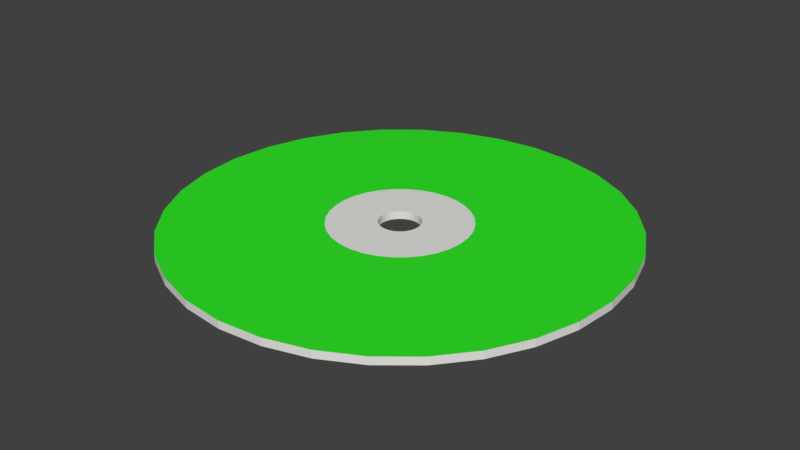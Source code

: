 # Source: cd_green.blend  (saved by Blender 2.78.0; exported with 4.5.12 LTS)
import bpy
from mathutils import Matrix  # noqa: F401  (used for matrix-valued properties, if any)

bpy.ops.wm.read_factory_settings(use_empty=True)
scene = bpy.context.scene
scene.name = 'Scene'

# ---- collections
col_collection_1 = bpy.data.collections.new('Collection 1'); scene.collection.children.link(col_collection_1)

# ---- materials (node trees are filled in below, after node groups)
mat_glas = bpy.data.materials.new('glas')
mat_glas.alpha_threshold = 0.0
mat_glas.use_transparent_shadow = False
mat_glas.diffuse_color = (0.8, 0.7915, 0.7663, 1.0)
mat_glas.specular_color = (1.0, 0.03651, 0.7913)
mat_glas.roughness = 0.5
mat_green_cd = bpy.data.materials.new('green.cd')
mat_green_cd.alpha_threshold = 0.0
mat_green_cd.use_transparent_shadow = False
mat_green_cd.diffuse_color = (0.0325, 0.8, 0.02211, 1.0)
mat_green_cd.roughness = 0.5

# ---- material node trees

# ---- world
world_world = bpy.data.worlds.new('World'); scene.world = world_world
world_world.color = (0.05088, 0.05088, 0.05088)
world_world.use_sun_shadow = False
world_world.sun_shadow_jitter_overblur = 0.0
world_world.cycles.sampling_method = 'MANUAL'

# ---- meshes
me_circle = bpy.data.meshes.new('Circle')
me_circle.from_pydata([(0.0, 1.0, 0.0), (-0.1951, 0.9808, 0.0), (-0.3827, 0.9239, 0.0), (-0.5556, 0.8315, 0.0), (-0.7071, 0.7071, 0.0), (-0.8315, 0.5556, 0.0), (-0.9239, 0.3827, 0.0), (-0.9808, 0.1951, 0.0), (-1.0, 7.55e-08, 0.0), (-0.9808, -0.1951, 0.0), (-0.9239, -0.3827, 0.0), (-0.8315, -0.5556, 0.0), (-0.7071, -0.7071, 0.0), (-0.5556, -0.8315, 0.0), (-0.3827, -0.9239, 0.0), (-0.1951, -0.9808, 0.0), (3.258e-07, -1.0, 0.0), (0.1951, -0.9808, 0.0), (0.3827, -0.9239, 0.0), (0.5556, -0.8315, 0.0), (0.7071, -0.7071, 0.0), (0.8315, -0.5556, 0.0), (0.9239, -0.3827, 0.0), (0.9808, -0.1951, 0.0), (1.0, 9.656e-07, 0.0), (0.9808, 0.1951, 0.0), (0.9239, 0.3827, 0.0), (0.8315, 0.5556, 0.0), (0.7071, 0.7071, 0.0), (0.5556, 0.8315, 0.0), (0.3827, 0.9239, 0.0), (0.1951, 0.9808, 0.0), (0.0, 1.0, 0.0), (-0.1951, 0.9808, 0.0), (-0.3827, 0.9239, 0.0), (-0.5556, 0.8315, 0.0), (-0.7071, 0.7071, 0.0), (-0.8315, 0.5556, 0.0), (-0.9239, 0.3827, 0.0), (-0.9808, 0.1951, 0.0), (-1.0, 7.55e-08, 0.0), (-0.9808, -0.1951, 0.0), (-0.9239, -0.3827, 0.0), (-0.8315, -0.5556, 0.0), (-0.7071, -0.7071, 0.0), (-0.5556, -0.8315, 0.0), (-0.3827, -0.9239, 0.0), (-0.1951, -0.9808, 0.0), (3.258e-07, -1.0, 0.0), (0.1951, -0.9808, 0.0), (0.3827, -0.9239, 0.0), (0.5556, -0.8315, 0.0), (0.7071, -0.7071, 0.0), (0.8315, -0.5556, 0.0), (0.9239, -0.3827, 0.0), (0.9808, -0.1951, 0.0), (1.0, 9.656e-07, 0.0), (0.9808, 0.1951, 0.0), (0.9239, 0.3827, 0.0), (0.8315, 0.5556, 0.0), (0.7071, 0.7071, 0.0), (0.5556, 0.8315, 0.0), (0.3827, 0.9239, 0.0), (0.1951, 0.9808, 0.0), (-8.182e-08, 0.3109, 0.0), (-0.06066, 0.305, 0.0), (-0.119, 0.2873, 0.0), (-0.1727, 0.2585, 0.0), (-0.2199, 0.2199, 0.0), (-0.2585, 0.1727, 0.0), (-0.2873, 0.119, 0.0), (-0.305, 0.06066, 0.0), (-0.3109, 2.198e-07, 0.0), (-0.305, -0.06066, 0.0), (-0.2873, -0.119, 0.0), (-0.2585, -0.1727, 0.0), (-0.2199, -0.2199, 0.0), (-0.1727, -0.2585, 0.0), (-0.119, -0.2873, 0.0), (-0.06066, -0.305, 0.0), (1.949e-08, -0.3109, 0.0), (0.06066, -0.305, 0.0), (0.119, -0.2873, 0.0), (0.1727, -0.2585, 0.0), (0.2199, -0.2199, 0.0), (0.2585, -0.1727, 0.0), (0.2873, -0.119, 0.0), (0.305, -0.06066, 0.0), (0.3109, 4.966e-07, 0.0), (0.305, 0.06066, 0.0), (0.2873, 0.119, 0.0), (0.2585, 0.1727, 0.0), (0.2199, 0.2199, 0.0), (0.1727, 0.2585, 0.0), (0.119, 0.2873, 0.0), (0.06066, 0.305, 0.0), (-1.056e-07, 0.09119, 0.0), (-0.01779, 0.08943, 0.0), (-0.0349, 0.08425, 0.0), (-0.05066, 0.07582, 0.0), (-0.06448, 0.06448, 0.0), (-0.07582, 0.05066, 0.0), (-0.08424, 0.0349, 0.0), (-0.08943, 0.01779, 0.0), (-0.09119, 2.79e-07, 0.0), (-0.08943, -0.01779, 0.0), (-0.08424, -0.0349, 0.0), (-0.07582, -0.05066, 0.0), (-0.06448, -0.06448, 0.0), (-0.05066, -0.07582, 0.0), (-0.0349, -0.08424, 0.0), (-0.01779, -0.08943, 0.0), (-7.59e-08, -0.09119, 0.0), (0.01779, -0.08943, 0.0), (0.0349, -0.08424, 0.0), (0.05066, -0.07582, 0.0), (0.06448, -0.06448, 0.0), (0.07582, -0.05066, 0.0), (0.08424, -0.0349, 0.0), (0.08943, -0.01779, 0.0), (0.09119, 3.602e-07, 0.0), (0.08943, 0.01779, 0.0), (0.08424, 0.0349, 0.0), (0.07582, 0.05066, 0.0), (0.06448, 0.06448, 0.0), (0.05066, 0.07582, 0.0), (0.0349, 0.08425, 0.0), (0.01779, 0.08943, 0.0), (0.0, 1.0, 0.02634), (-0.1951, 0.9808, 0.02634), (-0.3827, 0.9239, 0.02634), (-0.5556, 0.8315, 0.02634), (-0.7071, 0.7071, 0.02634), (-0.8315, 0.5556, 0.02634), (-0.9239, 0.3827, 0.02634), (-0.9808, 0.1951, 0.02634), (-1.0, 7.55e-08, 0.02634), (-0.9808, -0.1951, 0.02634), (-0.9239, -0.3827, 0.02634), (-0.8315, -0.5556, 0.02634), (-0.7071, -0.7071, 0.02634), (-0.5556, -0.8315, 0.02634), (-0.3827, -0.9239, 0.02634), (-0.1951, -0.9808, 0.02634), (3.258e-07, -1.0, 0.02634), (0.1951, -0.9808, 0.02634), (0.3827, -0.9239, 0.02634), (0.5556, -0.8315, 0.02634), (0.7071, -0.7071, 0.02634), (0.8315, -0.5556, 0.02634), (0.9239, -0.3827, 0.02634), (0.9808, -0.1951, 0.02634), (1.0, 9.656e-07, 0.02634), (0.9808, 0.1951, 0.02634), (0.9239, 0.3827, 0.02634), (0.8315, 0.5556, 0.02634), (0.7071, 0.7071, 0.02634), (0.5556, 0.8315, 0.02634), (0.3827, 0.9239, 0.02634), (0.1951, 0.9808, 0.02634), (0.0, 1.0, 0.02634), (-0.1951, 0.9808, 0.02634), (-0.3827, 0.9239, 0.02634), (-0.5556, 0.8315, 0.02634), (-0.7071, 0.7071, 0.02634), (-0.8315, 0.5556, 0.02634), (-0.9239, 0.3827, 0.02634), (-0.9808, 0.1951, 0.02634), (-1.0, 7.55e-08, 0.02634), (-0.9808, -0.1951, 0.02634), (-0.9239, -0.3827, 0.02634), (-0.8315, -0.5556, 0.02634), (-0.7071, -0.7071, 0.02634), (-0.5556, -0.8315, 0.02634), (-0.3827, -0.9239, 0.02634), (-0.1951, -0.9808, 0.02634), (3.258e-07, -1.0, 0.02634), (0.1951, -0.9808, 0.02634), (0.3827, -0.9239, 0.02634), (0.5556, -0.8315, 0.02634), (0.7071, -0.7071, 0.02634), (0.8315, -0.5556, 0.02634), (0.9239, -0.3827, 0.02634), (0.9808, -0.1951, 0.02634), (1.0, 9.656e-07, 0.02634), (0.9808, 0.1951, 0.02634), (0.9239, 0.3827, 0.02634), (0.8315, 0.5556, 0.02634), (0.7071, 0.7071, 0.02634), (0.5556, 0.8315, 0.02634), (0.3827, 0.9239, 0.02634), (0.1951, 0.9808, 0.02634), (-8.182e-08, 0.3109, 0.02634), (-0.06066, 0.305, 0.02634), (-0.119, 0.2873, 0.02634), (-0.1727, 0.2585, 0.02634), (-0.2199, 0.2199, 0.02634), (-0.2585, 0.1727, 0.02634), (-0.2873, 0.119, 0.02634), (-0.305, 0.06066, 0.02634), (-0.3109, 2.198e-07, 0.02634), (-0.305, -0.06066, 0.02634), (-0.2873, -0.119, 0.02634), (-0.2585, -0.1727, 0.02634), (-0.2199, -0.2199, 0.02634), (-0.1727, -0.2585, 0.02634), (-0.119, -0.2873, 0.02634), (-0.06066, -0.305, 0.02634), (1.949e-08, -0.3109, 0.02634), (0.06066, -0.305, 0.02634), (0.119, -0.2873, 0.02634), (0.1727, -0.2585, 0.02634), (0.2199, -0.2199, 0.02634), (0.2585, -0.1727, 0.02634), (0.2873, -0.119, 0.02634), (0.305, -0.06066, 0.02634), (0.3109, 4.966e-07, 0.02634), (0.305, 0.06066, 0.02634), (0.2873, 0.119, 0.02634), (0.2585, 0.1727, 0.02634), (0.2199, 0.2199, 0.02634), (0.1727, 0.2585, 0.02634), (0.119, 0.2873, 0.02634), (0.06066, 0.305, 0.02634), (-1.056e-07, 0.09119, 0.02634), (-0.01779, 0.08943, 0.02634), (-0.0349, 0.08425, 0.02634), (-0.05066, 0.07582, 0.02634), (-0.06448, 0.06448, 0.02634), (-0.07582, 0.05066, 0.02634), (-0.08424, 0.0349, 0.02634), (-0.08943, 0.01779, 0.02634), (-0.09119, 2.79e-07, 0.02634), (-0.08943, -0.01779, 0.02634), (-0.08424, -0.0349, 0.02634), (-0.07582, -0.05066, 0.02634), (-0.06448, -0.06448, 0.02634), (-0.05066, -0.07582, 0.02634), (-0.0349, -0.08424, 0.02634), (-0.01779, -0.08943, 0.02634), (-7.59e-08, -0.09119, 0.02634), (0.01779, -0.08943, 0.02634), (0.0349, -0.08424, 0.02634), (0.05066, -0.07582, 0.02634), (0.06448, -0.06448, 0.02634), (0.07582, -0.05066, 0.02634), (0.08424, -0.0349, 0.02634), (0.08943, -0.01779, 0.02634), (0.09119, 3.602e-07, 0.02634), (0.08943, 0.01779, 0.02634), (0.08424, 0.0349, 0.02634), (0.07582, 0.05066, 0.02634), (0.06448, 0.06448, 0.02634), (0.05066, 0.07582, 0.02634), (0.0349, 0.08425, 0.02634), (0.01779, 0.08943, 0.02634)], [], [(27, 59, 58, 26), (14, 46, 45, 13), (1, 33, 32, 0), (28, 60, 59, 27), (15, 47, 46, 14), (2, 34, 33, 1), (29, 61, 60, 28), (16, 48, 47, 15), (3, 35, 34, 2), (30, 62, 61, 29), (17, 49, 48, 16), (4, 36, 35, 3), (31, 63, 62, 30), (18, 50, 49, 17), (5, 37, 36, 4), (0, 32, 63, 31), (19, 51, 50, 18), (6, 38, 37, 5), (20, 52, 51, 19), (7, 39, 38, 6), (21, 53, 52, 20), (8, 40, 39, 7), (22, 54, 53, 21), (9, 41, 40, 8), (23, 55, 54, 22), (10, 42, 41, 9), (24, 56, 55, 23), (11, 43, 42, 10), (25, 57, 56, 24), (12, 44, 43, 11), (26, 58, 57, 25), (13, 45, 44, 12), (54, 86, 85, 53), (41, 73, 72, 40), (55, 87, 86, 54), (42, 74, 73, 41), (56, 88, 87, 55), (43, 75, 74, 42), (57, 89, 88, 56), (44, 76, 75, 43), (58, 90, 89, 57), (45, 77, 76, 44), (59, 91, 90, 58), (46, 78, 77, 45), (33, 65, 64, 32), (60, 92, 91, 59), (47, 79, 78, 46), (34, 66, 65, 33), (61, 93, 92, 60), (48, 80, 79, 47), (35, 67, 66, 34), (62, 94, 93, 61), (49, 81, 80, 48), (36, 68, 67, 35), (63, 95, 94, 62), (50, 82, 81, 49), (37, 69, 68, 36), (32, 64, 95, 63), (51, 83, 82, 50), (38, 70, 69, 37), (52, 84, 83, 51), (39, 71, 70, 38), (53, 85, 84, 52), (40, 72, 71, 39), (89, 121, 120, 88), (76, 108, 107, 75), (90, 122, 121, 89), (77, 109, 108, 76), (91, 123, 122, 90), (78, 110, 109, 77), (65, 97, 96, 64), (92, 124, 123, 91), (79, 111, 110, 78), (66, 98, 97, 65), (93, 125, 124, 92), (80, 112, 111, 79), (67, 99, 98, 66), (94, 126, 125, 93), (81, 113, 112, 80), (68, 100, 99, 67), (95, 127, 126, 94), (82, 114, 113, 81), (69, 101, 100, 68), (64, 96, 127, 95), (83, 115, 114, 82), (70, 102, 101, 69), (84, 116, 115, 83), (71, 103, 102, 70), (85, 117, 116, 84), (72, 104, 103, 71), (86, 118, 117, 85), (73, 105, 104, 72), (87, 119, 118, 86), (74, 106, 105, 73), (88, 120, 119, 87), (75, 107, 106, 74), (155, 154, 186, 187), (142, 141, 173, 174), (129, 128, 160, 161), (156, 155, 187, 188), (143, 142, 174, 175), (130, 129, 161, 162), (157, 156, 188, 189), (144, 143, 175, 176), (131, 130, 162, 163), (158, 157, 189, 190), (145, 144, 176, 177), (132, 131, 163, 164), (159, 158, 190, 191), (146, 145, 177, 178), (133, 132, 164, 165), (128, 159, 191, 160), (147, 146, 178, 179), (134, 133, 165, 166), (148, 147, 179, 180), (135, 134, 166, 167), (149, 148, 180, 181), (136, 135, 167, 168), (150, 149, 181, 182), (137, 136, 168, 169), (151, 150, 182, 183), (138, 137, 169, 170), (152, 151, 183, 184), (139, 138, 170, 171), (153, 152, 184, 185), (140, 139, 171, 172), (154, 153, 185, 186), (141, 140, 172, 173), (182, 181, 213, 214), (169, 168, 200, 201), (183, 182, 214, 215), (170, 169, 201, 202), (184, 183, 215, 216), (171, 170, 202, 203), (185, 184, 216, 217), (172, 171, 203, 204), (186, 185, 217, 218), (173, 172, 204, 205), (187, 186, 218, 219), (174, 173, 205, 206), (161, 160, 192, 193), (188, 187, 219, 220), (175, 174, 206, 207), (162, 161, 193, 194), (189, 188, 220, 221), (176, 175, 207, 208), (163, 162, 194, 195), (190, 189, 221, 222), (177, 176, 208, 209), (164, 163, 195, 196), (191, 190, 222, 223), (178, 177, 209, 210), (165, 164, 196, 197), (160, 191, 223, 192), (179, 178, 210, 211), (166, 165, 197, 198), (180, 179, 211, 212), (167, 166, 198, 199), (181, 180, 212, 213), (168, 167, 199, 200), (217, 216, 248, 249), (204, 203, 235, 236), (218, 217, 249, 250), (205, 204, 236, 237), (219, 218, 250, 251), (206, 205, 237, 238), (193, 192, 224, 225), (220, 219, 251, 252), (207, 206, 238, 239), (194, 193, 225, 226), (221, 220, 252, 253), (208, 207, 239, 240), (195, 194, 226, 227), (222, 221, 253, 254), (209, 208, 240, 241), (196, 195, 227, 228), (223, 222, 254, 255), (210, 209, 241, 242), (197, 196, 228, 229), (192, 223, 255, 224), (211, 210, 242, 243), (198, 197, 229, 230), (212, 211, 243, 244), (199, 198, 230, 231), (213, 212, 244, 245), (200, 199, 231, 232), (214, 213, 245, 246), (201, 200, 232, 233), (215, 214, 246, 247), (202, 201, 233, 234), (216, 215, 247, 248), (203, 202, 234, 235), (103, 104, 232, 231), (11, 10, 138, 139), (104, 105, 233, 232), (12, 11, 139, 140), (105, 106, 234, 233), (13, 12, 140, 141), (106, 107, 235, 234), (14, 13, 141, 142), (107, 108, 236, 235), (15, 14, 142, 143), (108, 109, 237, 236), (16, 15, 143, 144), (109, 110, 238, 237), (17, 16, 144, 145), (110, 111, 239, 238), (18, 17, 145, 146), (111, 112, 240, 239), (19, 18, 146, 147), (112, 113, 241, 240), (20, 19, 147, 148), (113, 114, 242, 241), (21, 20, 148, 149), (114, 115, 243, 242), (22, 21, 149, 150), (115, 116, 244, 243), (23, 22, 150, 151), (116, 117, 245, 244), (24, 23, 151, 152), (117, 118, 246, 245), (25, 24, 152, 153), (118, 119, 247, 246), (26, 25, 153, 154), (119, 120, 248, 247), (27, 26, 154, 155), (1, 0, 128, 129), (120, 121, 249, 248), (28, 27, 155, 156), (2, 1, 129, 130), (121, 122, 250, 249), (29, 28, 156, 157), (3, 2, 130, 131), (122, 123, 251, 250), (30, 29, 157, 158), (96, 97, 225, 224), (4, 3, 131, 132), (123, 124, 252, 251), (31, 30, 158, 159), (97, 98, 226, 225), (5, 4, 132, 133), (124, 125, 253, 252), (0, 31, 159, 128), (98, 99, 227, 226), (6, 5, 133, 134), (125, 126, 254, 253), (99, 100, 228, 227), (7, 6, 134, 135), (126, 127, 255, 254), (100, 101, 229, 228), (8, 7, 135, 136), (127, 96, 224, 255), (101, 102, 230, 229), (9, 8, 136, 137), (102, 103, 231, 230), (10, 9, 137, 138)])
me_circle.polygons.foreach_set('material_index', [0, 0, 0, 0, 0, 0, 0, 0, 0, 0, 0, 0, 0, 0, 0, 0, 0, 0, 0, 0, 0, 0, 0, 0, 0, 0, 0, 0, 0, 0, 0, 0, 1, 1, 1, 1, 1, 1, 1, 1, 1, 1, 1, 1, 1, 1, 1, 1, 1, 1, 1, 1, 1, 1, 1, 1, 1, 1, 1, 1, 1, 1, 1, 1, 0, 0, 0, 0, 0, 0, 0, 0, 0, 0, 0, 0, 0, 0, 0, 0, 0, 0, 0, 0, 0, 0, 0, 0, 0, 0, 0, 0, 0, 0, 0, 0, 0, 0, 0, 0, 0, 0, 0, 0, 0, 0, 0, 0, 0, 0, 0, 0, 0, 0, 0, 0, 0, 0, 0, 0, 0, 0, 0, 0, 0, 0, 0, 0, 1, 1, 1, 1, 1, 1, 1, 1, 1, 1, 1, 1, 1, 1, 1, 1, 1, 1, 1, 1, 1, 1, 1, 1, 1, 1, 1, 1, 1, 1, 1, 1, 0, 0, 0, 0, 0, 0, 0, 0, 0, 0, 0, 0, 0, 0, 0, 0, 0, 0, 0, 0, 0, 0, 0, 0, 0, 0, 0, 0, 0, 0, 0, 0, 0, 0, 0, 0, 0, 0, 0, 0, 0, 0, 0, 0, 0, 0, 0, 0, 0, 0, 0, 0, 0, 0, 0, 0, 0, 0, 0, 0, 0, 0, 0, 0, 0, 0, 0, 0, 0, 0, 0, 0, 0, 0, 0, 0, 0, 0, 0, 0, 0, 0, 0, 0, 0, 0, 0, 0, 0, 0, 0, 0, 0, 0, 0, 0])
me_circle.materials.append(mat_glas)
me_circle.materials.append(mat_green_cd)
me_circle.use_remesh_preserve_volume = False
me_circle.use_remesh_preserve_attributes = False
me_circle.use_mirror_vertex_groups = False
me_circle.update()

# ---- objects
ob_circle = bpy.data.objects.new('Circle', me_circle)

# ---- transforms, parenting, visibility, modifiers, constraints
ob_circle.location = (0.0, 0.0, 0.0)
ob_circle.scale = (0.125, 0.125, 0.1663)
ob_circle.lineart.crease_threshold = 0.0

# ---- collection membership
col_collection_1.objects.link(ob_circle)

# ---- scene / render settings (as saved in the file)
scene.frame_start = 1; scene.frame_end = 250; scene.frame_set(1)
scene.render.engine = 'BLENDER_EEVEE_NEXT'
scene.render.resolution_percentage = 50
scene.render.dither_intensity = 0.0
scene.cycles.use_denoising = False
scene.cycles.samples = 128
scene.cycles.sampling_pattern = 'TABULATED_SOBOL'
scene.cycles.light_sampling_threshold = 0.0
scene.cycles.use_adaptive_sampling = False
scene.cycles.use_light_tree = False
scene.cycles.blur_glossy = 0.0
scene.cycles.sample_clamp_indirect = 0.0
scene.view_settings.view_transform = 'Standard'
bpy.context.view_layer.update()

# ---- added for rendering (the .blend has no active camera and no usable light): camera, sun
cam_auto = bpy.data.cameras.new('AutoCamera')
cam_auto.lens = 50.0
cam_auto.sensor_width = 36.0
cam_auto.clip_end = 1000.0
ob_auto_camera = bpy.data.objects.new('AutoCamera', cam_auto)
scene.collection.objects.link(ob_auto_camera)
ob_auto_camera.location = (0.327141, -0.39257, 0.263903)
ob_auto_camera.rotation_euler = (1.09748, -7.21219e-08, 0.694738)
scene.camera = ob_auto_camera
light_auto_sun = bpy.data.lights.new('AutoSun', 'SUN')
light_auto_sun.energy = 3.0
light_auto_sun.angle = 0.0523599
ob_auto_sun = bpy.data.objects.new('AutoSun', light_auto_sun)
scene.collection.objects.link(ob_auto_sun)
ob_auto_sun.rotation_euler = (0.872665, 0.174533, 0.523599)
bpy.context.view_layer.update()
